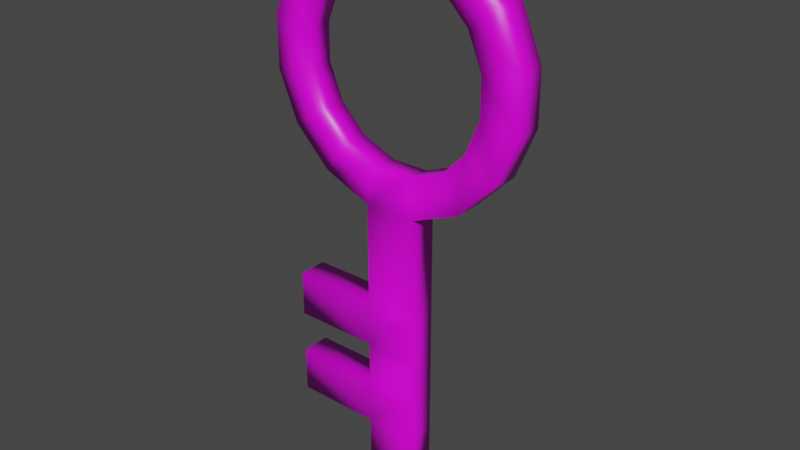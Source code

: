 # Source: key.blend  (saved by Blender 4.2.66; exported with 4.5.12 LTS)
import bpy
from mathutils import Matrix  # noqa: F401  (used for matrix-valued properties, if any)

bpy.ops.wm.read_factory_settings(use_empty=True)
scene = bpy.context.scene
scene.name = 'Scene'

# ---- collections
col_collection = bpy.data.collections.new('Collection'); scene.collection.children.link(col_collection)

# ---- images (referenced by path relative to the original .blend; pixels are not part of the script)
import os
ASSET_DIR = os.environ.get("B2B_ASSET_DIR", "")  # directory of the original .blend (textures are referenced by path, not embedded)
HERE = os.path.dirname(os.path.abspath(__file__))  # packed textures are extracted next to this script under _unpacked/

def load_image(name, relpath, width, height, colorspace="sRGB"):
    """Load a texture the original file referenced (path relative to the .blend, or extracted next to this script)."""
    p = next((c for c in (os.path.join(HERE, relpath), os.path.join(ASSET_DIR, relpath)) if relpath and os.path.exists(c)), "")
    if p:
        img = bpy.data.images.load(p, check_existing=True)
        img.name = name
    else:  # same state as the original file: an image datablock whose file is absent (Cycles renders it pink)
        img = bpy.data.images.new(name, width, height)
        img.source = "FILE"
        img.filepath = "//" + (relpath or name)
    img.colorspace_settings.name = colorspace
    return img
img_carry_vault_tex_png = load_image('carry_vault_tex.png', 'carry_vault_tex.png', 1024, 1024, 'sRGB')

# ---- materials (node trees are filled in below, after node groups)
mat_carry_vault_material = bpy.data.materials.new('carry_vault_material')
mat_carry_vault_material.alpha_threshold = 0.0
mat_carry_vault_material.use_transparent_shadow = False
mat_carry_vault_material.line_color = (0.0, 0.0, 0.0, 1.0)

# ---- material node trees
mat_carry_vault_material.use_nodes = True; mat_carry_vault_material.node_tree.nodes.clear()
_N = mat_carry_vault_material.node_tree.nodes; _L = mat_carry_vault_material.node_tree.links
n0 = _N.new('ShaderNodeOutputMaterial'); n0.name = 'Material Output'; n0.location = (300, 300)
n1 = _N.new('ShaderNodeBsdfPrincipled'); n1.name = 'Principled BSDF'; n1.location = (10, 300)
n1.distribution = 'GGX'
n1.subsurface_method = 'RANDOM_WALK_SKIN'
n1.inputs[2].default_value = 0.4
n1.inputs[3].default_value = 1.45
n1.inputs[27].default_value = (0.0, 0.0, 0.0, 1.0)
n1.inputs[28].default_value = 1.0
n2 = _N.new('ShaderNodeTexImage'); n2.name = '画像テクスチャ'; n2.location = (-280, 280)
n2.image = img_carry_vault_tex_png
_L.new(n1.outputs[0], n0.inputs[0])
_L.new(n2.outputs[0], n1.inputs[0])
n0.is_active_output = True

# ---- world
world_world = bpy.data.worlds.new('World'); scene.world = world_world
world_world.use_nodes = True; world_world.node_tree.nodes.clear()
_N = world_world.node_tree.nodes; _L = world_world.node_tree.links
n0 = _N.new('ShaderNodeOutputWorld'); n0.name = 'World Output'; n0.location = (300, 300)
n1 = _N.new('ShaderNodeBackground'); n1.name = 'Background'; n1.location = (10, 300)
n1.inputs[0].default_value = (0.05088, 0.05088, 0.05088, 1.0)
_L.new(n1.outputs[0], n0.inputs[0])
n0.is_active_output = True
world_world.color = (0.05088, 0.05088, 0.05088)
world_world.use_sun_shadow = False
world_world.sun_shadow_jitter_overblur = 0.0

# ---- meshes
me_x = bpy.data.meshes.new('平面')
me_x.from_pydata([(0.04472, -3.201e-08, 0.4907), (-0.04472, -4.801e-08, 0.4907), (-0.1274, -5.009e-08, 0.4565), (-0.1906, -4.475e-08, 0.3932), (-0.2248, -3.946e-08, 0.3106), (-0.2248, -3.838e-08, 0.2212), (-0.1906, -3.727e-08, 0.1385), (-0.1274, -2.178e-08, 0.07529), (-0.04472, -3.319e-08, 0.04106), (0.04472, -1.718e-08, 0.04106), (0.1274, -2.877e-08, 0.07529), (0.1906, -2.727e-08, 0.1385), (0.2248, -2.744e-08, 0.2212), (0.2248, -3.365e-08, 0.3106), (0.1906, -4.159e-08, 0.3932), (0.1274, -4.342e-08, 0.4565), (0.03232, -3.291e-08, 0.4284), (-0.03232, -4.448e-08, 0.4284), (-0.09205, -4.598e-08, 0.4037), (-0.1378, -4.212e-08, 0.3579), (-0.1625, -3.83e-08, 0.2982), (-0.1625, -3.751e-08, 0.2336), (-0.1378, -3.671e-08, 0.1738), (-0.09205, -2.552e-08, 0.1281), (-0.03232, -3.377e-08, 0.1034), (0.03232, -2.219e-08, 0.1034), (0.09205, -3.057e-08, 0.1281), (0.1378, -2.949e-08, 0.1738), (0.1625, -2.961e-08, 0.2336), (0.1625, -3.41e-08, 0.2982), (0.1378, -3.984e-08, 0.3579), (0.09205, -4.116e-08, 0.4037), (-0.04472, -3.319e-08, -0.4709), (0.04472, -1.718e-08, -0.4709), (-0.04472, -3.319e-08, -0.1353), (-0.04472, -3.319e-08, -0.2153), (-0.04472, -3.319e-08, -0.29), (-0.04472, -3.319e-08, -0.37), (0.04472, -1.718e-08, -0.37), (0.04472, -1.718e-08, -0.29), (0.04472, -1.718e-08, -0.2153), (0.04472, -1.718e-08, -0.1353), (-0.1947, -3.319e-08, -0.29), (-0.1947, -3.319e-08, -0.37), (-0.1947, -3.319e-08, -0.1353), (-0.1947, -3.319e-08, -0.2153), (0.04472, 0.05, 0.4907), (-0.04472, 0.05, 0.4907), (-0.1274, 0.05, 0.4565), (-0.1906, 0.05, 0.3932), (-0.2248, 0.05, 0.3106), (-0.2248, 0.05, 0.2212), (-0.1906, 0.05, 0.1385), (-0.1274, 0.05, 0.07529), (-0.04472, 0.05, 0.04106), (0.04472, 0.05, 0.04106), (0.1274, 0.05, 0.07529), (0.1906, 0.05, 0.1385), (0.2248, 0.05, 0.2212), (0.2248, 0.05, 0.3106), (0.1906, 0.05, 0.3932), (0.1274, 0.05, 0.4565), (0.03232, 0.05, 0.4284), (-0.03232, 0.05, 0.4284), (-0.09205, 0.05, 0.4037), (-0.1378, 0.05, 0.3579), (-0.1625, 0.05, 0.2982), (-0.1625, 0.05, 0.2336), (-0.1378, 0.05, 0.1738), (-0.09205, 0.05, 0.1281), (-0.03232, 0.05, 0.1034), (0.03232, 0.05, 0.1034), (0.09205, 0.05, 0.1281), (0.1378, 0.05, 0.1738), (0.1625, 0.05, 0.2336), (0.1625, 0.05, 0.2982), (0.1378, 0.05, 0.3579), (0.09205, 0.05, 0.4037), (-0.04472, 0.05, -0.4709), (0.04472, 0.05, -0.4709), (-0.04472, 0.05, -0.1353), (-0.04472, 0.05, -0.2153), (-0.04472, 0.05, -0.29), (-0.04472, 0.05, -0.37), (0.04472, 0.05, -0.37), (0.04472, 0.05, -0.29), (0.04472, 0.05, -0.2153), (0.04472, 0.05, -0.1353), (-0.1947, 0.05, -0.29), (-0.1947, 0.05, -0.37), (-0.1947, 0.05, -0.1353), (-0.1947, 0.05, -0.2153)], [], [(38, 37, 32, 33), (8, 9, 25, 24), (7, 8, 24, 23), (6, 7, 23, 22), (5, 6, 22, 21), (4, 5, 21, 20), (3, 4, 20, 19), (2, 3, 19, 18), (1, 2, 18, 17), (0, 1, 17, 16), (15, 0, 16, 31), (14, 15, 31, 30), (13, 14, 30, 29), (12, 13, 29, 28), (11, 12, 28, 27), (10, 11, 27, 26), (9, 10, 26, 25), (9, 8, 34, 41), (41, 34, 35, 40), (40, 35, 36, 39), (39, 36, 37, 38), (37, 36, 42, 43), (35, 34, 44, 45), (84, 79, 78, 83), (54, 70, 71, 55), (53, 69, 70, 54), (52, 68, 69, 53), (51, 67, 68, 52), (50, 66, 67, 51), (49, 65, 66, 50), (48, 64, 65, 49), (47, 63, 64, 48), (46, 62, 63, 47), (61, 77, 62, 46), (60, 76, 77, 61), (59, 75, 76, 60), (58, 74, 75, 59), (57, 73, 74, 58), (56, 72, 73, 57), (55, 71, 72, 56), (55, 87, 80, 54), (87, 86, 81, 80), (86, 85, 82, 81), (85, 84, 83, 82), (83, 89, 88, 82), (81, 91, 90, 80), (14, 60, 61, 15), (45, 91, 81, 35), (1, 47, 48, 2), (29, 75, 74, 28), (33, 79, 84, 38), (15, 61, 46, 0), (2, 48, 49, 3), (30, 76, 75, 29), (38, 84, 85, 39), (17, 63, 62, 16), (3, 49, 50, 4), (31, 77, 76, 30), (39, 85, 86, 40), (18, 64, 63, 17), (4, 50, 51, 5), (16, 62, 77, 31), (40, 86, 87, 41), (19, 65, 64, 18), (5, 51, 52, 6), (32, 78, 79, 33), (20, 66, 65, 19), (6, 52, 53, 7), (37, 83, 78, 32), (21, 67, 66, 20), (7, 53, 54, 8), (41, 87, 55, 9), (22, 68, 67, 21), (23, 69, 68, 22), (9, 55, 56, 10), (42, 88, 89, 43), (24, 70, 69, 23), (10, 56, 57, 11), (36, 82, 88, 42), (25, 71, 70, 24), (8, 54, 80, 34), (11, 57, 58, 12), (43, 89, 83, 37), (26, 72, 71, 25), (12, 58, 59, 13), (44, 90, 91, 45), (27, 73, 72, 26), (35, 81, 82, 36), (13, 59, 60, 14), (34, 80, 90, 44), (0, 46, 47, 1), (28, 74, 73, 27)])
me_x.polygons.foreach_set('use_smooth', [True] * 92)
_uv = me_x.uv_layers.new(name='UVマップ')
_uv.uv.foreach_set('vector', [0.03699, 0.7274, 0.03713, 0.7254, 0.03487, 0.7252, 0.03472, 0.7272, 0.03608, 0.7214, 0.03299, 0.7199, 0.03235, 0.7223, 0.03459, 0.7234, 0.009841, 0.7212, 0.008673, 0.7214, 0.009054, 0.7223, 0.009975, 0.7221, 0.01086, 0.7211, 0.009841, 0.7212, 0.009975, 0.7221, 0.01094, 0.722, 0.0119, 0.721, 0.01086, 0.7211, 0.01094, 0.722, 0.01198, 0.722, 0.01301, 0.7209, 0.0119, 0.721, 0.01198, 0.722, 0.01309, 0.7219, 0.01421, 0.7208, 0.01301, 0.7209, 0.01309, 0.7219, 0.01428, 0.7219, 0.01549, 0.7207, 0.01421, 0.7208, 0.01428, 0.7219, 0.01557, 0.7219, 0.01686, 0.7206, 0.01549, 0.7207, 0.01557, 0.7219, 0.01694, 0.7219, 0.01834, 0.7205, 0.01686, 0.7206, 0.01694, 0.7219, 0.01843, 0.7219, 0.01993, 0.7204, 0.01834, 0.7205, 0.01843, 0.7219, 0.02002, 0.7218, 0.02165, 0.7203, 0.01993, 0.7204, 0.02002, 0.7218, 0.02173, 0.7218, 0.02349, 0.7202, 0.02165, 0.7203, 0.02173, 0.7218, 0.02358, 0.7218, 0.02548, 0.7201, 0.02349, 0.7202, 0.02358, 0.7218, 0.02556, 0.7218, 0.02763, 0.72, 0.02548, 0.7201, 0.02556, 0.7218, 0.02768, 0.7219, 0.03003, 0.7199, 0.02763, 0.72, 0.02768, 0.7219, 0.02995, 0.722, 0.03299, 0.7199, 0.03003, 0.7199, 0.02995, 0.722, 0.03235, 0.7223, 0.04622, 0.728, 0.04637, 0.726, 0.04241, 0.7257, 0.04226, 0.7277, 0.04226, 0.7277, 0.04241, 0.7257, 0.04061, 0.7256, 0.04046, 0.7276, 0.04046, 0.7276, 0.04061, 0.7256, 0.03893, 0.7255, 0.03878, 0.7275, 0.03878, 0.7275, 0.03893, 0.7255, 0.03713, 0.7254, 0.03699, 0.7274, 0.03713, 0.7254, 0.03893, 0.7255, 0.03918, 0.7221, 0.03738, 0.722, 0.04061, 0.7256, 0.04241, 0.7257, 0.04265, 0.7224, 0.04086, 0.7222, 0.0369, 0.7285, 0.03464, 0.7283, 0.03449, 0.7303, 0.03676, 0.7305, 0.03584, 0.7161, 0.03406, 0.7143, 0.03193, 0.7157, 0.0329, 0.718, 0.00976, 0.7206, 0.009723, 0.7198, 0.008796, 0.7198, 0.008606, 0.7207, 0.01078, 0.7205, 0.01068, 0.7197, 0.009723, 0.7198, 0.00976, 0.7206, 0.01182, 0.7204, 0.0117, 0.7195, 0.01068, 0.7197, 0.01078, 0.7205, 0.01293, 0.7203, 0.0128, 0.7193, 0.0117, 0.7195, 0.01182, 0.7204, 0.01411, 0.7201, 0.01398, 0.7191, 0.0128, 0.7193, 0.01293, 0.7203, 0.01539, 0.72, 0.01524, 0.7188, 0.01398, 0.7191, 0.01411, 0.7201, 0.01676, 0.7198, 0.01661, 0.7186, 0.01524, 0.7188, 0.01539, 0.72, 0.01824, 0.7197, 0.01807, 0.7183, 0.01661, 0.7186, 0.01676, 0.7198, 0.01982, 0.7195, 0.01965, 0.718, 0.01807, 0.7183, 0.01824, 0.7197, 0.02153, 0.7193, 0.02135, 0.7178, 0.01965, 0.718, 0.01982, 0.7195, 0.02337, 0.7191, 0.02318, 0.7174, 0.02135, 0.7178, 0.02153, 0.7193, 0.02535, 0.7189, 0.02515, 0.7171, 0.02318, 0.7174, 0.02337, 0.7191, 0.0275, 0.7187, 0.02726, 0.7167, 0.02515, 0.7171, 0.02535, 0.7189, 0.02989, 0.7184, 0.02953, 0.7163, 0.02726, 0.7167, 0.0275, 0.7187, 0.0329, 0.718, 0.03193, 0.7157, 0.02953, 0.7163, 0.02989, 0.7184, 0.04614, 0.7292, 0.04218, 0.7289, 0.04203, 0.7309, 0.04599, 0.7312, 0.04218, 0.7289, 0.04038, 0.7287, 0.04023, 0.7308, 0.04203, 0.7309, 0.04038, 0.7287, 0.0387, 0.7286, 0.03855, 0.7306, 0.04023, 0.7308, 0.0387, 0.7286, 0.0369, 0.7285, 0.03676, 0.7305, 0.03855, 0.7306, 0.03676, 0.7305, 0.03651, 0.7339, 0.03831, 0.734, 0.03855, 0.7306, 0.04023, 0.7308, 0.03999, 0.7341, 0.04178, 0.7343, 0.04203, 0.7309, 0.02165, 0.7203, 0.02153, 0.7193, 0.01982, 0.7195, 0.01993, 0.7204, 0.01686, 0.7259, 0.01678, 0.727, 0.02015, 0.7273, 0.02023, 0.7261, 0.01686, 0.7206, 0.01676, 0.7198, 0.01539, 0.72, 0.01549, 0.7207, 0.02727, 0.7231, 0.02722, 0.7242, 0.02867, 0.7242, 0.02872, 0.7231, 0.03472, 0.7272, 0.03464, 0.7283, 0.0369, 0.7285, 0.03699, 0.7274, 0.01993, 0.7204, 0.01982, 0.7195, 0.01824, 0.7197, 0.01834, 0.7205, 0.01549, 0.7207, 0.01539, 0.72, 0.01411, 0.7201, 0.01421, 0.7208, 0.02581, 0.723, 0.02576, 0.7241, 0.02722, 0.7242, 0.02727, 0.7231, 0.03699, 0.7274, 0.0369, 0.7285, 0.0387, 0.7286, 0.03878, 0.7275, 0.02145, 0.7228, 0.0214, 0.7239, 0.02285, 0.724, 0.0229, 0.7229, 0.01421, 0.7208, 0.01411, 0.7201, 0.01293, 0.7203, 0.01301, 0.7209, 0.02436, 0.7229, 0.02431, 0.7241, 0.02576, 0.7241, 0.02581, 0.723, 0.03878, 0.7275, 0.0387, 0.7286, 0.04038, 0.7287, 0.04046, 0.7276, 0.01999, 0.7228, 0.01994, 0.7239, 0.0214, 0.7239, 0.02145, 0.7228, 0.01301, 0.7209, 0.01293, 0.7203, 0.01182, 0.7204, 0.0119, 0.721, 0.0229, 0.7229, 0.02285, 0.724, 0.02431, 0.7241, 0.02436, 0.7229, 0.04046, 0.7276, 0.04038, 0.7287, 0.04218, 0.7289, 0.04226, 0.7277, 0.01854, 0.7227, 0.01849, 0.7238, 0.01994, 0.7239, 0.01999, 0.7228, 0.0119, 0.721, 0.01182, 0.7204, 0.01078, 0.7205, 0.01086, 0.7211, 0.03271, 0.7271, 0.03263, 0.7282, 0.03464, 0.7283, 0.03472, 0.7272, 0.01708, 0.7226, 0.01703, 0.7238, 0.01849, 0.7238, 0.01854, 0.7227, 0.01086, 0.7211, 0.01078, 0.7205, 0.00976, 0.7206, 0.009841, 0.7212, 0.03044, 0.7269, 0.03036, 0.728, 0.03263, 0.7282, 0.03271, 0.7271, 0.01563, 0.7226, 0.01558, 0.7237, 0.01703, 0.7238, 0.01708, 0.7226, 0.009841, 0.7212, 0.00976, 0.7206, 0.008606, 0.7207, 0.008673, 0.7214, 0.04226, 0.7277, 0.04218, 0.7289, 0.04614, 0.7292, 0.04622, 0.728, 0.01417, 0.7225, 0.01412, 0.7236, 0.01558, 0.7237, 0.01563, 0.7226, 0.01272, 0.7224, 0.01267, 0.7236, 0.01412, 0.7236, 0.01417, 0.7225, 0.03299, 0.7199, 0.0329, 0.718, 0.02989, 0.7184, 0.03003, 0.7199, 0.02528, 0.7265, 0.0252, 0.7276, 0.02699, 0.7278, 0.02707, 0.7266, 0.03454, 0.7234, 0.03449, 0.7245, 0.03595, 0.7246, 0.03599, 0.7234, 0.03003, 0.7199, 0.02989, 0.7184, 0.0275, 0.7187, 0.02763, 0.72, 0.02191, 0.7263, 0.02183, 0.7274, 0.0252, 0.7276, 0.02528, 0.7265, 0.03309, 0.7233, 0.03304, 0.7244, 0.03449, 0.7245, 0.03454, 0.7234, 0.007732, 0.7252, 0.00765, 0.7263, 0.01161, 0.7266, 0.01169, 0.7255, 0.02763, 0.72, 0.0275, 0.7187, 0.02535, 0.7189, 0.02548, 0.7201, 0.02707, 0.7266, 0.02699, 0.7278, 0.03036, 0.728, 0.03044, 0.7269, 0.03163, 0.7232, 0.03158, 0.7244, 0.03304, 0.7244, 0.03309, 0.7233, 0.02548, 0.7201, 0.02535, 0.7189, 0.02337, 0.7191, 0.02349, 0.7202, 0.01506, 0.7258, 0.01498, 0.7269, 0.01678, 0.727, 0.01686, 0.7259, 0.03018, 0.7232, 0.03013, 0.7243, 0.03158, 0.7244, 0.03163, 0.7232, 0.02023, 0.7261, 0.02015, 0.7273, 0.02183, 0.7274, 0.02191, 0.7263, 0.02349, 0.7202, 0.02337, 0.7191, 0.02153, 0.7193, 0.02165, 0.7203, 0.01169, 0.7255, 0.01161, 0.7266, 0.01498, 0.7269, 0.01506, 0.7258, 0.01834, 0.7205, 0.01824, 0.7197, 0.01676, 0.7198, 0.01686, 0.7206, 0.02872, 0.7231, 0.02867, 0.7242, 0.03013, 0.7243, 0.03018, 0.7232])
me_x.materials.append(mat_carry_vault_material)
me_x.update()

# ---- objects
ob_mesh = bpy.data.objects.new('Mesh', me_x)

# ---- transforms, parenting, visibility, modifiers, constraints
ob_mesh.location = (0.0, 0.0, 0.0)

# ---- collection membership
col_collection.objects.link(ob_mesh)

# ---- scene / render settings (as saved in the file)
scene.frame_start = 1; scene.frame_end = 250; scene.frame_set(1)
scene.render.engine = 'BLENDER_EEVEE_NEXT'
scene.cycles.sampling_pattern = 'TABULATED_SOBOL'
scene.cycles.use_light_tree = False
scene.view_settings.view_transform = 'Filmic'
bpy.context.view_layer.update()

# ---- added for rendering (the .blend has no active camera and no usable light): camera, sun
cam_auto = bpy.data.cameras.new('AutoCamera')
cam_auto.lens = 50.0
cam_auto.sensor_width = 36.0
cam_auto.clip_end = 1000.0
ob_auto_camera = bpy.data.objects.new('AutoCamera', cam_auto)
scene.collection.objects.link(ob_auto_camera)
ob_auto_camera.location = (0.983268, -1.15492, 0.796523)
ob_auto_camera.rotation_euler = (1.09748, -7.21219e-08, 0.694738)
scene.camera = ob_auto_camera
light_auto_sun = bpy.data.lights.new('AutoSun', 'SUN')
light_auto_sun.energy = 3.0
light_auto_sun.angle = 0.0523599
ob_auto_sun = bpy.data.objects.new('AutoSun', light_auto_sun)
scene.collection.objects.link(ob_auto_sun)
ob_auto_sun.rotation_euler = (0.872665, 0.174533, 0.523599)
bpy.context.view_layer.update()
